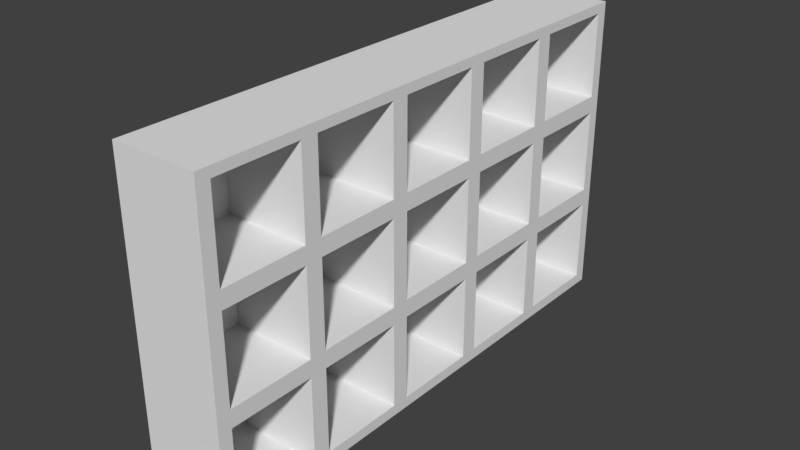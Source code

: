 # Source: ikeaschrank.blend  (saved by Blender 2.79.0; exported with 4.5.12 LTS)
import bpy
from mathutils import Matrix  # noqa: F401  (used for matrix-valued properties, if any)

bpy.ops.wm.read_factory_settings(use_empty=True)
scene = bpy.context.scene
scene.name = 'Scene'

# ---- collections
col_collection_1 = bpy.data.collections.new('Collection 1'); scene.collection.children.link(col_collection_1)

# ---- materials (node trees are filled in below, after node groups)
mat_material = bpy.data.materials.new('Material')
mat_material.alpha_threshold = 0.0
mat_material.use_transparent_shadow = False
mat_material.roughness = 0.5
mat_material.line_color = (0.0, 0.0, 0.0, 1.0)

# ---- material node trees

# ---- world
world_world = bpy.data.worlds.new('World'); scene.world = world_world
world_world.color = (0.05088, 0.05088, 0.05088)
world_world.use_sun_shadow = False
world_world.sun_shadow_jitter_overblur = 0.0
world_world.cycles.sampling_method = 'MANUAL'

# ---- meshes
me_cube = bpy.data.meshes.new('Cube')
me_cube.from_pydata([(-0.9479, -6.159, -0.7506), (-0.9479, -6.159, 1.249), (-0.9479, -4.159, -0.7506), (-0.9479, -4.159, 1.249), (-0.9479, -3.759, -0.7506), (-0.9479, -3.759, 1.249), (-0.9479, -1.759, -0.7506), (-0.9479, -1.759, 1.249), (-0.9479, -1.359, -0.7506), (-0.9479, -1.359, 1.249), (-0.9479, 0.6413, -0.7506), (-0.9479, 0.6413, 1.249), (-0.9479, 1.041, -0.7506), (-0.9479, 1.041, 1.249), (-0.9479, 3.041, -0.7506), (-0.9479, 3.041, 1.249), (-0.9479, 3.441, -0.7506), (-0.9479, 3.441, 1.249), (-0.9479, 5.441, -0.7506), (-0.9479, 5.441, 1.249), (-0.9479, -6.159, 1.649), (-0.9479, -6.159, 3.649), (-0.9479, -4.159, 1.649), (-0.9479, -4.159, 3.649), (-0.9479, -3.759, 1.649), (-0.9479, -3.759, 3.649), (-0.9479, -1.759, 1.649), (-0.9479, -1.759, 3.649), (-0.9479, -1.359, 1.649), (-0.9479, -1.359, 3.649), (-0.9479, 0.6413, 1.649), (-0.9479, 0.6413, 3.649), (-0.9479, 1.041, 1.649), (-0.9479, 1.041, 3.649), (-0.9479, 3.041, 1.649), (-0.9479, 3.041, 3.649), (-0.9479, 3.441, 1.649), (-0.9479, 3.441, 3.649), (-0.9479, 5.441, 1.649), (-0.9479, 5.441, 3.649), (-0.9479, -6.159, 4.049), (-0.9479, -6.159, 6.049), (-0.9479, -4.159, 4.049), (-0.9479, -4.159, 6.049), (-0.9479, -3.759, 4.049), (-0.9479, -3.759, 6.049), (-0.9479, -1.759, 4.049), (-0.9479, -1.759, 6.049), (-0.9479, -1.359, 4.049), (-0.9479, -1.359, 6.049), (-0.9479, 0.6413, 4.049), (-0.9479, 0.6413, 6.049), (-0.9479, 1.041, 4.049), (-0.9479, 1.041, 6.049), (-0.9479, 3.041, 4.049), (-0.9479, 3.041, 6.049), (-0.9479, 3.441, 4.049), (-0.9479, 3.441, 6.049), (-0.9479, 5.441, 4.049), (-0.9479, 5.441, 6.049), (1.0, 5.721, -1.0), (1.0, -6.473, -1.0), (-1.0, -6.473, -1.0), (-1.0, 5.721, -1.0), (1.0, 5.721, 6.271), (1.0, -6.473, 6.271), (-1.0, -6.473, 6.271), (-1.0, 5.721, 6.271), (1.0, -1.759, 6.049), (1.0, -3.759, 6.049), (1.0, -4.159, 6.049), (1.0, -4.159, 4.049), (1.0, -6.159, 6.049), (1.0, -6.159, 4.049), (1.0, -3.759, 4.049), (1.0, -1.759, 4.049), (1.0, -1.759, 1.649), (1.0, -1.759, 3.649), (1.0, -3.759, 3.649), (1.0, -3.759, 1.649), (1.0, -4.159, 3.649), (1.0, -4.159, 1.649), (1.0, -6.159, 1.649), (1.0, -6.159, 3.649), (1.0, -3.759, 0.6184), (1.0, -3.759, 1.249), (1.0, -3.759, -0.7506), (1.0, -6.159, 1.249), (1.0, -4.159, 1.249), (1.0, -6.159, -0.7506), (1.0, -4.159, 0.3799), (1.0, -4.159, -0.7506), (1.0, 3.041, 6.049), (1.0, 3.041, 4.049), (1.0, 1.041, 4.049), (1.0, 3.041, 1.249), (1.0, 1.041, 6.049), (1.0, 3.041, -0.7506), (1.0, 1.041, -0.7506), (1.0, 1.041, 1.649), (1.0, 1.041, 3.649), (1.0, 0.6413, 1.249), (1.0, 1.041, 1.249), (1.0, 0.6413, 6.049), (1.0, -1.359, 6.049), (1.0, 0.6413, 4.049), (1.0, -1.359, 4.049), (1.0, 0.6413, 1.649), (1.0, 0.6413, 3.649), (1.0, -1.359, 1.649), (1.0, -1.359, 1.249), (1.0, 0.6413, -0.7506), (1.0, -1.359, -0.7506), (1.0, -1.359, 3.649), (1.0, -1.759, 1.249), (1.0, -1.759, -0.7506), (1.0, 3.041, 1.649), (1.0, 3.041, 3.649), (1.0, 3.441, 1.649), (1.0, 3.441, 3.649), (1.0, 3.441, -0.7506), (1.0, 3.441, 1.249), (1.0, 3.441, 4.049), (1.0, 3.441, 6.049), (1.0, 5.441, 6.049), (1.0, 5.441, 4.049), (1.0, 5.441, 1.649), (1.0, 5.441, 3.649), (1.0, 5.441, -0.7506), (1.0, 5.441, 1.249)], [], [(0, 2, 3, 1), (2, 91, 90, 88, 3), (2, 0, 89, 91), (4, 6, 7, 5), (6, 115, 114, 7), (6, 4, 86, 115), (8, 10, 11, 9), (10, 111, 101, 11), (10, 8, 112, 111), (12, 14, 15, 13), (14, 97, 95, 15), (14, 12, 98, 97), (16, 18, 19, 17), (18, 128, 129, 19), (18, 16, 120, 128), (20, 22, 23, 21), (22, 81, 80, 23), (22, 20, 82, 81), (24, 26, 27, 25), (26, 76, 77, 27), (26, 24, 79, 76), (28, 30, 31, 29), (30, 107, 108, 31), (30, 28, 109, 107), (32, 34, 35, 33), (34, 116, 117, 35), (34, 32, 99, 116), (36, 38, 39, 37), (38, 126, 127, 39), (38, 36, 118, 126), (40, 42, 43, 41), (42, 71, 70, 43), (42, 40, 73, 71), (44, 46, 47, 45), (46, 75, 68, 47), (46, 44, 74, 75), (48, 50, 51, 49), (50, 105, 103, 51), (50, 48, 106, 105), (52, 54, 55, 53), (54, 93, 92, 55), (54, 52, 94, 93), (56, 58, 59, 57), (58, 125, 124, 59), (58, 56, 122, 125), (60, 61, 62, 63), (64, 67, 66, 65), (60, 64, 127, 126, 118, 116, 99, 107, 109, 76, 79, 81, 82, 61, 89, 87, 88, 90, 84, 85, 114, 115, 112, 110, 101, 111, 98, 102, 95, 97, 120, 121, 129), (61, 65, 66, 62), (62, 66, 67, 63), (64, 60, 63, 67), (96, 53, 55, 92), (129, 128, 120, 97, 98, 111, 112, 115, 86, 84, 90, 91, 89, 61, 60), (61, 82, 83, 80, 81, 79, 78, 77, 76, 109, 113, 108, 107, 99, 100, 117, 116, 118, 119, 127, 64, 124, 125, 122, 93, 94, 105, 106, 75, 74, 71, 73, 65), (65, 73, 72, 70, 71, 74, 69, 68, 75, 106, 104, 103, 105, 94, 96, 92, 93, 122, 123, 124, 64), (104, 49, 51, 103), (87, 1, 3, 88), (120, 16, 17, 121), (89, 0, 1, 87), (119, 37, 39, 127), (121, 17, 19, 129), (86, 4, 5, 85, 84), (106, 48, 49, 104), (69, 45, 47, 68), (110, 9, 11, 101), (112, 8, 9, 110), (109, 28, 29, 113), (118, 36, 37, 119), (73, 40, 41, 72), (122, 56, 57, 123), (78, 25, 27, 77), (123, 57, 59, 124), (94, 52, 53, 96), (72, 41, 43, 70), (98, 12, 13, 102), (85, 5, 7, 114), (83, 21, 23, 80), (100, 33, 35, 117), (82, 20, 21, 83), (79, 24, 25, 78), (102, 13, 15, 95), (74, 44, 45, 69), (113, 29, 31, 108), (99, 32, 33, 100)])
me_cube.materials.append(mat_material)
me_cube.use_remesh_preserve_volume = False
me_cube.use_remesh_preserve_attributes = False
me_cube.use_mirror_vertex_groups = False
me_cube.update()

# ---- objects
ob_cube = bpy.data.objects.new('Cube', me_cube)

# ---- transforms, parenting, visibility, modifiers, constraints
ob_cube.location = (0.0, 0.0, 0.9723)
ob_cube.lock_rotations_4d = False
ob_cube.empty_display_type = 'ARROWS'
ob_cube.lineart.crease_threshold = 0.0

# ---- collection membership
col_collection_1.objects.link(ob_cube)

# ---- scene / render settings (as saved in the file)
scene.frame_start = 1; scene.frame_end = 250; scene.frame_set(1)
scene.render.engine = 'BLENDER_EEVEE_NEXT'
scene.render.resolution_percentage = 50
scene.render.dither_intensity = 0.0
scene.cycles.use_denoising = False
scene.cycles.samples = 128
scene.cycles.sampling_pattern = 'TABULATED_SOBOL'
scene.cycles.use_adaptive_sampling = False
scene.cycles.use_light_tree = False
scene.cycles.blur_glossy = 0.0
scene.cycles.sample_clamp_indirect = 0.0
scene.view_settings.view_transform = 'Standard'
bpy.context.view_layer.update()

# ---- added for rendering (the .blend has no active camera and no usable light): camera, sun
cam_auto = bpy.data.cameras.new('AutoCamera')
cam_auto.lens = 50.0
cam_auto.sensor_width = 36.0
cam_auto.clip_end = 1000.0
ob_auto_camera = bpy.data.objects.new('AutoCamera', cam_auto)
scene.collection.objects.link(ob_auto_camera)
ob_auto_camera.location = (13.2657, -16.2945, 14.2205)
ob_auto_camera.rotation_euler = (1.09748, -7.21219e-08, 0.694738)
scene.camera = ob_auto_camera
light_auto_sun = bpy.data.lights.new('AutoSun', 'SUN')
light_auto_sun.energy = 3.0
light_auto_sun.angle = 0.0523599
ob_auto_sun = bpy.data.objects.new('AutoSun', light_auto_sun)
scene.collection.objects.link(ob_auto_sun)
ob_auto_sun.rotation_euler = (0.872665, 0.174533, 0.523599)
bpy.context.view_layer.update()
